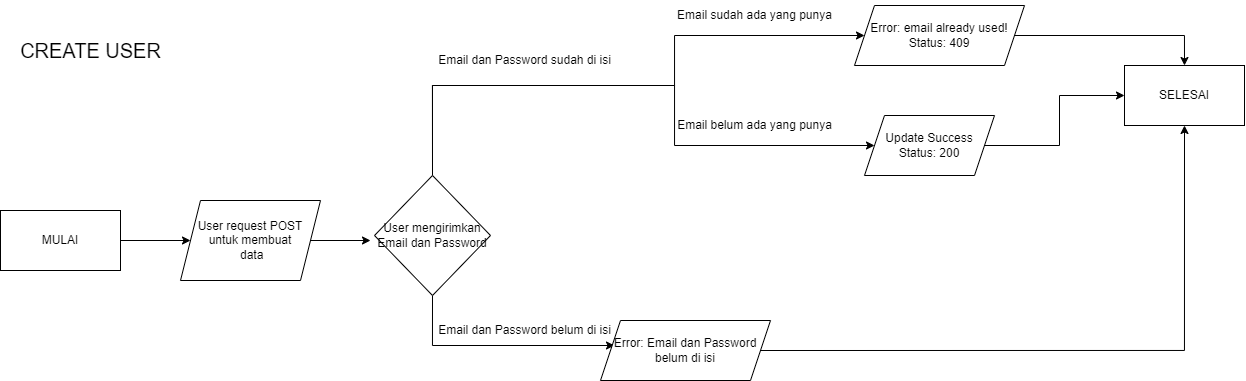

The diagram above was exported from draw.io. Its source (the exported page's mxGraphModel, read from the mxfile embedded in the PNG):
<mxGraphModel dx="913" dy="505" grid="1" gridSize="10" guides="1" tooltips="1" connect="1" arrows="1" fold="1" page="1" pageScale="1" pageWidth="827" pageHeight="1169" math="0" shadow="0">
  <root>
    <mxCell id="0" />
    <mxCell id="1" parent="0" />
    <mxCell id="vN9NwUOSL3PM7TPdSjFg-1" value="&lt;font style=&quot;font-size: 20px;&quot;&gt;CREATE USER&lt;/font&gt;" style="text;html=1;align=center;verticalAlign=middle;resizable=0;points=[];autosize=1;strokeColor=none;fillColor=none;fontSize=20;" parent="1" vertex="1">
      <mxGeometry x="50" y="40" width="160" height="40" as="geometry" />
    </mxCell>
    <mxCell id="vN9NwUOSL3PM7TPdSjFg-3" style="edgeStyle=orthogonalEdgeStyle;rounded=0;orthogonalLoop=1;jettySize=auto;html=1;exitX=1;exitY=0.5;exitDx=0;exitDy=0;" parent="1" source="vN9NwUOSL3PM7TPdSjFg-2" edge="1">
      <mxGeometry relative="1" as="geometry">
        <mxPoint x="230" y="250" as="targetPoint" />
      </mxGeometry>
    </mxCell>
    <mxCell id="vN9NwUOSL3PM7TPdSjFg-2" value="MULAI" style="rounded=0;whiteSpace=wrap;html=1;" parent="1" vertex="1">
      <mxGeometry x="40" y="220" width="120" height="60" as="geometry" />
    </mxCell>
    <mxCell id="vN9NwUOSL3PM7TPdSjFg-5" style="edgeStyle=orthogonalEdgeStyle;rounded=0;orthogonalLoop=1;jettySize=auto;html=1;exitX=1;exitY=0.5;exitDx=0;exitDy=0;" parent="1" source="vN9NwUOSL3PM7TPdSjFg-4" edge="1">
      <mxGeometry relative="1" as="geometry">
        <mxPoint x="410" y="250" as="targetPoint" />
      </mxGeometry>
    </mxCell>
    <mxCell id="vN9NwUOSL3PM7TPdSjFg-4" value="User request POST&lt;br&gt;untuk membuat&lt;br&gt;&amp;nbsp;data" style="shape=parallelogram;perimeter=parallelogramPerimeter;whiteSpace=wrap;html=1;fixedSize=1;fontSize=12;" parent="1" vertex="1">
      <mxGeometry x="220" y="210" width="140" height="80" as="geometry" />
    </mxCell>
    <mxCell id="9XIJhsr1aN3vJvEl345G-15" style="edgeStyle=orthogonalEdgeStyle;rounded=0;orthogonalLoop=1;jettySize=auto;html=1;exitX=0.5;exitY=1;exitDx=0;exitDy=0;entryX=0;entryY=0.5;entryDx=0;entryDy=0;" edge="1" parent="1" source="9XIJhsr1aN3vJvEl345G-18">
      <mxGeometry relative="1" as="geometry">
        <mxPoint x="654" y="355" as="targetPoint" />
        <Array as="points">
          <mxPoint x="472" y="355" />
        </Array>
      </mxGeometry>
    </mxCell>
    <mxCell id="9XIJhsr1aN3vJvEl345G-16" style="edgeStyle=orthogonalEdgeStyle;rounded=0;orthogonalLoop=1;jettySize=auto;html=1;exitX=0.5;exitY=0;exitDx=0;exitDy=0;" edge="1" parent="1" source="9XIJhsr1aN3vJvEl345G-18">
      <mxGeometry relative="1" as="geometry">
        <mxPoint x="914" y="155" as="targetPoint" />
        <Array as="points">
          <mxPoint x="472" y="95" />
          <mxPoint x="714" y="95" />
        </Array>
      </mxGeometry>
    </mxCell>
    <mxCell id="9XIJhsr1aN3vJvEl345G-17" style="edgeStyle=orthogonalEdgeStyle;rounded=0;orthogonalLoop=1;jettySize=auto;html=1;exitX=0.5;exitY=0;exitDx=0;exitDy=0;" edge="1" parent="1" source="9XIJhsr1aN3vJvEl345G-18">
      <mxGeometry relative="1" as="geometry">
        <mxPoint x="904" y="45" as="targetPoint" />
        <Array as="points">
          <mxPoint x="472" y="95" />
          <mxPoint x="714" y="95" />
        </Array>
      </mxGeometry>
    </mxCell>
    <mxCell id="9XIJhsr1aN3vJvEl345G-18" value="&lt;div style=&quot;&quot;&gt;&lt;span style=&quot;background-color: initial;&quot;&gt;&lt;font style=&quot;font-size: 12px;&quot;&gt;User mengirimkan Email dan Password&lt;/font&gt;&lt;/span&gt;&lt;/div&gt;" style="rhombus;whiteSpace=wrap;html=1;align=center;" vertex="1" parent="1">
      <mxGeometry x="414" y="185" width="116" height="120" as="geometry" />
    </mxCell>
    <mxCell id="9XIJhsr1aN3vJvEl345G-19" value="Email dan Password belum di isi" style="text;html=1;align=center;verticalAlign=middle;resizable=0;points=[];autosize=1;strokeColor=none;fillColor=none;" vertex="1" parent="1">
      <mxGeometry x="464" y="325" width="200" height="30" as="geometry" />
    </mxCell>
    <mxCell id="9XIJhsr1aN3vJvEl345G-20" style="edgeStyle=orthogonalEdgeStyle;rounded=0;orthogonalLoop=1;jettySize=auto;html=1;exitX=1;exitY=0.5;exitDx=0;exitDy=0;entryX=0.5;entryY=1;entryDx=0;entryDy=0;" edge="1" parent="1" target="9XIJhsr1aN3vJvEl345G-22" source="3dOzChlmAmqq1xhgaIef-1">
      <mxGeometry relative="1" as="geometry">
        <mxPoint x="729" y="325" as="sourcePoint" />
      </mxGeometry>
    </mxCell>
    <mxCell id="9XIJhsr1aN3vJvEl345G-21" value="Email dan Password sudah di isi" style="text;html=1;align=center;verticalAlign=middle;resizable=0;points=[];autosize=1;strokeColor=none;fillColor=none;" vertex="1" parent="1">
      <mxGeometry x="464" y="55" width="200" height="30" as="geometry" />
    </mxCell>
    <mxCell id="9XIJhsr1aN3vJvEl345G-22" value="SELESAI" style="rounded=0;whiteSpace=wrap;html=1;" vertex="1" parent="1">
      <mxGeometry x="1164" y="75" width="120" height="60" as="geometry" />
    </mxCell>
    <mxCell id="9XIJhsr1aN3vJvEl345G-23" value="Email sudah ada yang punya" style="text;html=1;align=center;verticalAlign=middle;resizable=0;points=[];autosize=1;strokeColor=none;fillColor=none;" vertex="1" parent="1">
      <mxGeometry x="704" y="10" width="180" height="30" as="geometry" />
    </mxCell>
    <mxCell id="9XIJhsr1aN3vJvEl345G-24" value="Email belum ada yang punya" style="text;html=1;align=center;verticalAlign=middle;resizable=0;points=[];autosize=1;strokeColor=none;fillColor=none;" vertex="1" parent="1">
      <mxGeometry x="704" y="120" width="180" height="30" as="geometry" />
    </mxCell>
    <mxCell id="9XIJhsr1aN3vJvEl345G-25" style="edgeStyle=orthogonalEdgeStyle;rounded=0;orthogonalLoop=1;jettySize=auto;html=1;exitX=1;exitY=0.5;exitDx=0;exitDy=0;entryX=0.5;entryY=0;entryDx=0;entryDy=0;" edge="1" parent="1" source="9XIJhsr1aN3vJvEl345G-26" target="9XIJhsr1aN3vJvEl345G-22">
      <mxGeometry relative="1" as="geometry">
        <mxPoint x="1224" y="55" as="targetPoint" />
        <Array as="points">
          <mxPoint x="1224" y="45" />
        </Array>
      </mxGeometry>
    </mxCell>
    <mxCell id="9XIJhsr1aN3vJvEl345G-26" value="Error: email already used!&lt;br&gt;Status: 409" style="shape=parallelogram;perimeter=parallelogramPerimeter;whiteSpace=wrap;html=1;fixedSize=1;" vertex="1" parent="1">
      <mxGeometry x="894" y="15" width="170" height="60" as="geometry" />
    </mxCell>
    <mxCell id="9XIJhsr1aN3vJvEl345G-27" style="edgeStyle=orthogonalEdgeStyle;rounded=0;orthogonalLoop=1;jettySize=auto;html=1;exitX=1;exitY=0.5;exitDx=0;exitDy=0;entryX=0;entryY=0.5;entryDx=0;entryDy=0;" edge="1" parent="1" source="9XIJhsr1aN3vJvEl345G-28" target="9XIJhsr1aN3vJvEl345G-22">
      <mxGeometry relative="1" as="geometry" />
    </mxCell>
    <mxCell id="9XIJhsr1aN3vJvEl345G-28" value="Update Success&lt;br&gt;Status: 200" style="shape=parallelogram;perimeter=parallelogramPerimeter;whiteSpace=wrap;html=1;fixedSize=1;" vertex="1" parent="1">
      <mxGeometry x="904" y="125" width="130" height="60" as="geometry" />
    </mxCell>
    <mxCell id="3dOzChlmAmqq1xhgaIef-1" value="Error: Email dan Password belum di isi" style="shape=parallelogram;perimeter=parallelogramPerimeter;whiteSpace=wrap;html=1;fixedSize=1;" vertex="1" parent="1">
      <mxGeometry x="640" y="330" width="170" height="60" as="geometry" />
    </mxCell>
  </root>
</mxGraphModel>